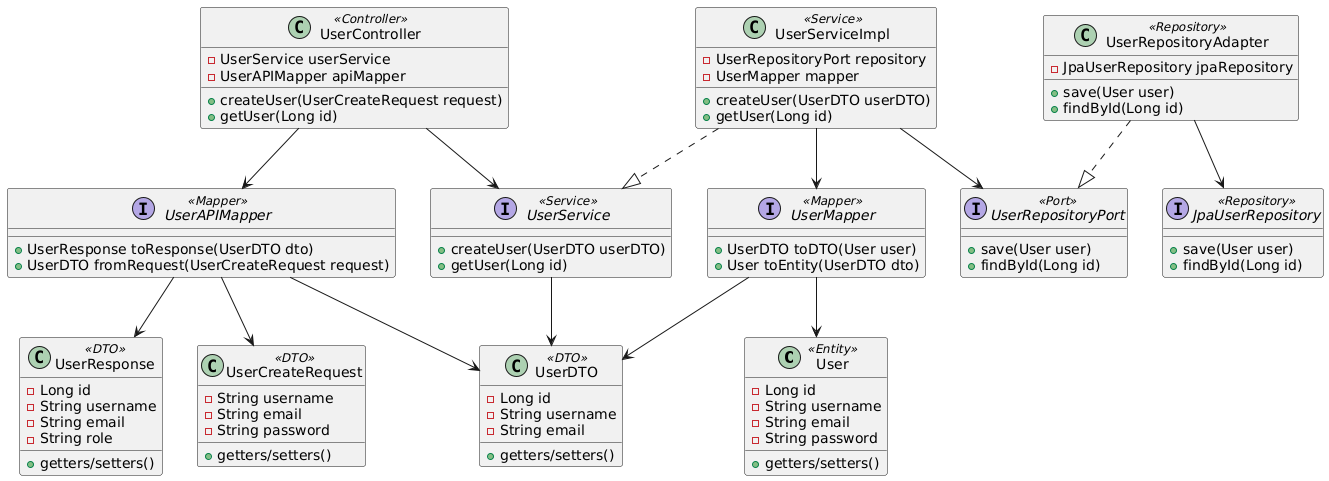

The diagram above was rendered by PlantUML. Its source (embedded in the PNG):
@startuml
class User <<Entity>> {
  -Long id
  -String username
  -String email
  -String password
  +getters/setters()
}

class UserDTO <<DTO>> {
  -Long id
  -String username
  -String email
  +getters/setters()
}

class UserCreateRequest <<DTO>> {
  -String username
  -String email
  -String password
  +getters/setters()
}

class UserResponse <<DTO>> {
  -Long id
  -String username
  -String email
  -String role
  +getters/setters()
}

interface UserMapper <<Mapper>> {
  +UserDTO toDTO(User user)
  +User toEntity(UserDTO dto)
}

interface UserAPIMapper <<Mapper>> {
  +UserResponse toResponse(UserDTO dto)
  +UserDTO fromRequest(UserCreateRequest request)
}

class UserController <<Controller>> {
  -UserService userService
  -UserAPIMapper apiMapper
  +createUser(UserCreateRequest request)
  +getUser(Long id)
}

interface UserService <<Service>> {
  +createUser(UserDTO userDTO)
  +getUser(Long id)
}

class UserServiceImpl <<Service>> {
  -UserRepositoryPort repository
  -UserMapper mapper
  +createUser(UserDTO userDTO)
  +getUser(Long id)
}

interface UserRepositoryPort <<Port>> {
  +save(User user)
  +findById(Long id)
}

class UserRepositoryAdapter <<Repository>> {
  -JpaUserRepository jpaRepository
  +save(User user)
  +findById(Long id)
}

interface JpaUserRepository <<Repository>> {
  +save(User user)
  +findById(Long id)
}

' Relationships
UserController --> UserService
UserController --> UserAPIMapper

UserServiceImpl ..|> UserService
UserServiceImpl --> UserRepositoryPort
UserServiceImpl --> UserMapper

UserRepositoryAdapter ..|> UserRepositoryPort
UserRepositoryAdapter --> JpaUserRepository

UserMapper --> User
UserMapper --> UserDTO

UserAPIMapper --> UserDTO
UserAPIMapper --> UserCreateRequest
UserAPIMapper --> UserResponse

UserService --> UserDTO
@enduml